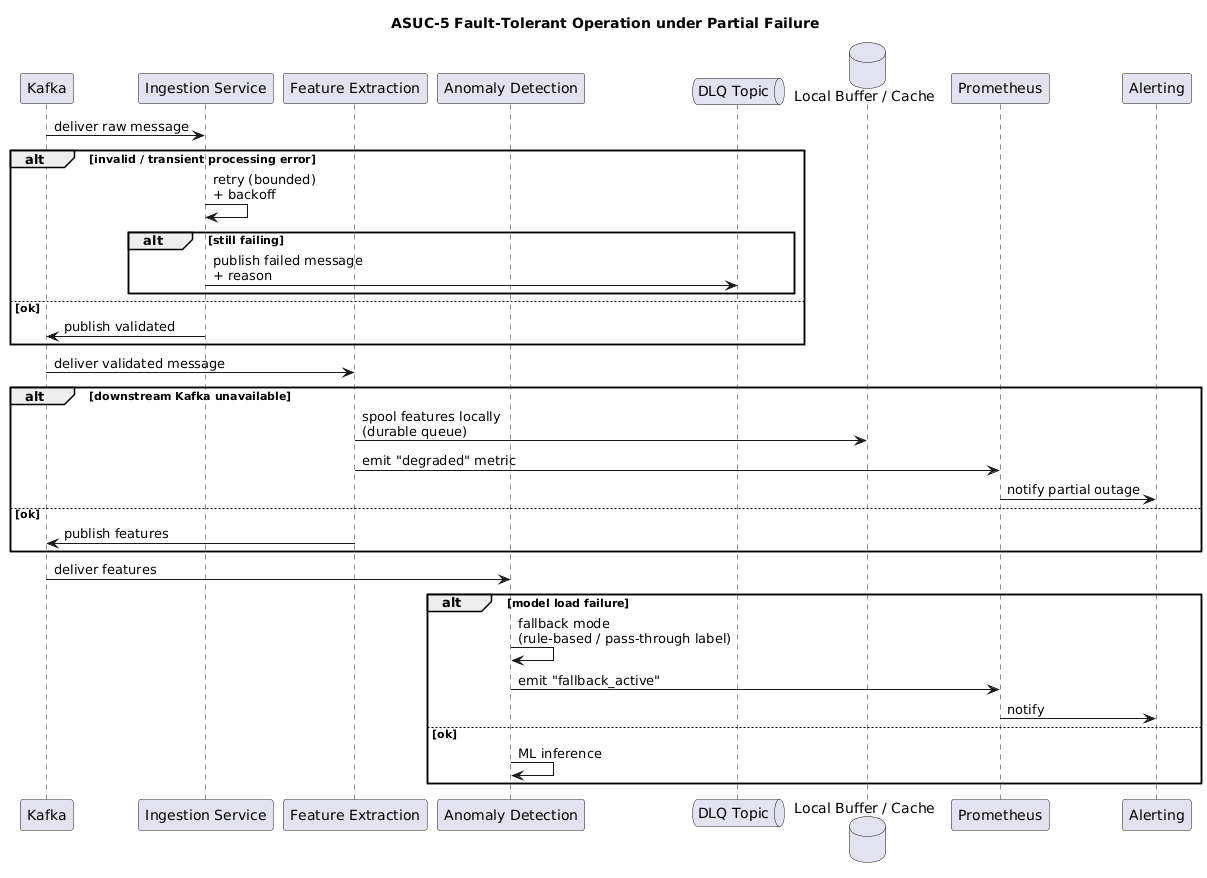

The diagram above was rendered by PlantUML. Its source (embedded in the PNG):
@startuml
title ASUC-5 Fault-Tolerant Operation under Partial Failure

participant "Kafka" as Kafka
participant "Ingestion Service" as Ingest
participant "Feature Extraction" as Feat
participant "Anomaly Detection" as Detect
queue "DLQ Topic" as DLQ
database "Local Buffer / Cache" as Buffer
participant "Prometheus" as Prom
participant "Alerting" as Alert

Kafka -> Ingest: deliver raw message
alt invalid / transient processing error
  Ingest -> Ingest: retry (bounded)\n+ backoff
  alt still failing
    Ingest -> DLQ: publish failed message\n+ reason
  end
else ok
  Ingest -> Kafka: publish validated
end

Kafka -> Feat: deliver validated message
alt downstream Kafka unavailable
  Feat -> Buffer: spool features locally\n(durable queue)
  Feat -> Prom: emit "degraded" metric
  Prom -> Alert: notify partial outage
else ok
  Feat -> Kafka: publish features
end

Kafka -> Detect: deliver features
alt model load failure
  Detect -> Detect: fallback mode\n(rule-based / pass-through label)
  Detect -> Prom: emit "fallback_active"
  Prom -> Alert: notify
else ok
  Detect -> Detect: ML inference
end
@enduml